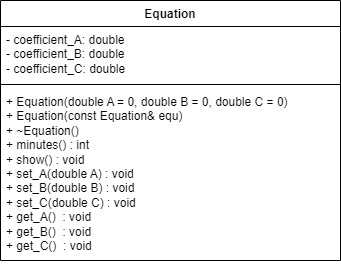

The diagram above was exported from draw.io. Its source (the exported page's mxGraphModel, read from the mxfile embedded in the PNG):
<mxGraphModel dx="830" dy="446" grid="1" gridSize="10" guides="1" tooltips="1" connect="1" arrows="1" fold="1" page="1" pageScale="1" pageWidth="827" pageHeight="1169" math="0" shadow="0">
  <root>
    <mxCell id="WIyWlLk6GJQsqaUBKTNV-0" />
    <mxCell id="WIyWlLk6GJQsqaUBKTNV-1" parent="WIyWlLk6GJQsqaUBKTNV-0" />
    <mxCell id="rQ6b5085ytohcqfOHneD-0" value="Equation" style="swimlane;fontStyle=1;align=center;verticalAlign=top;childLayout=stackLayout;horizontal=1;startSize=26;horizontalStack=0;resizeParent=1;resizeParentMax=0;resizeLast=0;collapsible=1;marginBottom=0;whiteSpace=wrap;html=1;" vertex="1" parent="WIyWlLk6GJQsqaUBKTNV-1">
      <mxGeometry x="80" y="70" width="340" height="260" as="geometry" />
    </mxCell>
    <mxCell id="rQ6b5085ytohcqfOHneD-1" value="- coefficient_A: double&lt;div&gt;- coefficient_B:&amp;nbsp;double&lt;/div&gt;&lt;div&gt;- coefficient_C:&amp;nbsp;double&lt;/div&gt;" style="text;strokeColor=none;fillColor=none;align=left;verticalAlign=top;spacingLeft=4;spacingRight=4;overflow=hidden;rotatable=0;points=[[0,0.5],[1,0.5]];portConstraint=eastwest;whiteSpace=wrap;html=1;" vertex="1" parent="rQ6b5085ytohcqfOHneD-0">
      <mxGeometry y="26" width="340" height="54" as="geometry" />
    </mxCell>
    <mxCell id="rQ6b5085ytohcqfOHneD-2" value="" style="line;strokeWidth=1;fillColor=none;align=left;verticalAlign=middle;spacingTop=-1;spacingLeft=3;spacingRight=3;rotatable=0;labelPosition=right;points=[];portConstraint=eastwest;strokeColor=inherit;" vertex="1" parent="rQ6b5085ytohcqfOHneD-0">
      <mxGeometry y="80" width="340" height="8" as="geometry" />
    </mxCell>
    <mxCell id="rQ6b5085ytohcqfOHneD-3" value="+ Equation(double A = 0, double B = 0, double C = 0)&lt;div&gt;+&amp;nbsp;&lt;span style=&quot;background-color: initial;&quot;&gt;Equation(const Equation&amp;amp; equ)&lt;/span&gt;&lt;/div&gt;&lt;div&gt;&lt;span style=&quot;background-color: initial;&quot;&gt;+&amp;nbsp;&lt;/span&gt;&lt;span style=&quot;background-color: initial;&quot;&gt;~Equation()&amp;nbsp;&lt;/span&gt;&lt;/div&gt;&lt;div&gt;&lt;span style=&quot;background-color: initial;&quot;&gt;+&amp;nbsp;minutes() : int&lt;/span&gt;&lt;/div&gt;&lt;div&gt;+&amp;nbsp;show() : void&lt;/div&gt;&lt;div&gt;+&amp;nbsp;set_A(double A)&lt;span style=&quot;background-color: initial;&quot;&gt;&amp;nbsp;&lt;/span&gt;&lt;span style=&quot;background-color: initial;&quot;&gt;: void&lt;/span&gt;&lt;/div&gt;&lt;div&gt;+&amp;nbsp;set_B(double B)&lt;span style=&quot;background-color: initial;&quot;&gt;&amp;nbsp;&lt;/span&gt;&lt;span style=&quot;background-color: initial;&quot;&gt;: void&lt;/span&gt;&lt;/div&gt;&lt;div&gt;+&amp;nbsp;set_C(double C)&lt;span style=&quot;background-color: initial;&quot;&gt;&amp;nbsp;&lt;/span&gt;&lt;span style=&quot;background-color: initial;&quot;&gt;: void&lt;/span&gt;&lt;/div&gt;&lt;div&gt;+ get_A()&amp;nbsp;&lt;span style=&quot;background-color: initial;&quot;&gt;&amp;nbsp;&lt;/span&gt;&lt;span style=&quot;background-color: initial;&quot;&gt;: void&lt;/span&gt;&lt;/div&gt;&lt;div&gt;+&amp;nbsp;&lt;span style=&quot;background-color: initial;&quot;&gt;get_B()&amp;nbsp;&lt;/span&gt;&lt;span style=&quot;background-color: initial;&quot;&gt;&amp;nbsp;&lt;/span&gt;&lt;span style=&quot;background-color: initial;&quot;&gt;: void&lt;/span&gt;&lt;/div&gt;&lt;div&gt;&lt;div&gt;+ get_C()&amp;nbsp;&lt;span style=&quot;background-color: initial;&quot;&gt;&amp;nbsp;&lt;/span&gt;&lt;span style=&quot;background-color: initial;&quot;&gt;: void&lt;/span&gt;&lt;/div&gt;&lt;/div&gt;&lt;div&gt;&lt;span style=&quot;background-color: initial;&quot;&gt;&lt;br&gt;&lt;/span&gt;&lt;/div&gt;" style="text;strokeColor=none;fillColor=none;align=left;verticalAlign=top;spacingLeft=4;spacingRight=4;overflow=hidden;rotatable=0;points=[[0,0.5],[1,0.5]];portConstraint=eastwest;whiteSpace=wrap;html=1;" vertex="1" parent="rQ6b5085ytohcqfOHneD-0">
      <mxGeometry y="88" width="340" height="172" as="geometry" />
    </mxCell>
  </root>
</mxGraphModel>